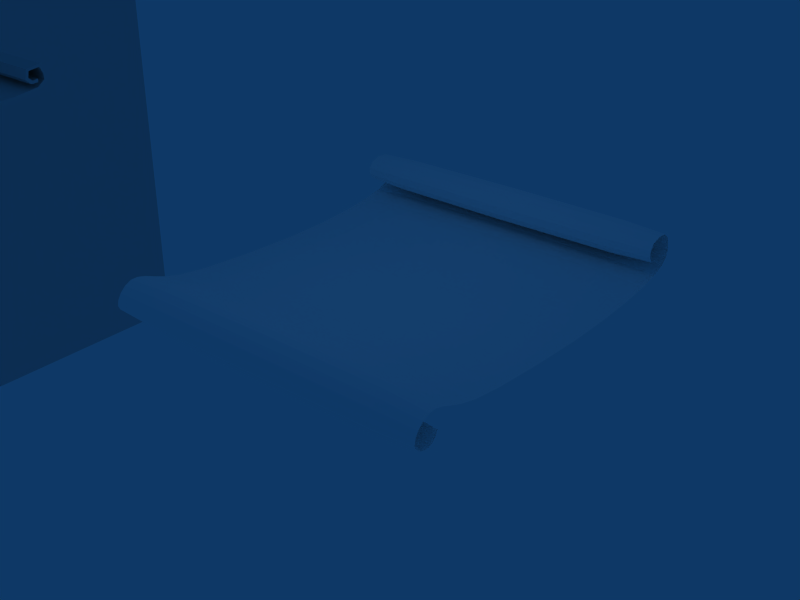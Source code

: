 # Source: Schriftrolle.blend  (saved by Blender 2.48.1; exported with 4.5.12 LTS)
import bpy
from mathutils import Matrix  # noqa: F401  (used for matrix-valued properties, if any)

bpy.ops.wm.read_factory_settings(use_empty=True)
scene = bpy.context.scene
scene.name = 'Scene'

# ---- collections
col_collection_1 = bpy.data.collections.new('Collection 1'); scene.collection.children.link(col_collection_1)

# ---- materials (node trees are filled in below, after node groups)
mat_old_paper = bpy.data.materials.new('old paper')
mat_old_paper.alpha_threshold = 0.0
mat_old_paper.preview_render_type = 'CUBE'
mat_old_paper.diffuse_color = (1.0, 1.0, 1.0, 1.0)
mat_old_paper.roughness = 0.5
mat_old_paper.specular_intensity = 0.0
mat_old_paper.line_color = (0.0, 0.0, 0.0, 1.0)

# ---- material node trees

# ---- world
world_world = bpy.data.worlds.new('World'); scene.world = world_world
world_world.color = (0.05656, 0.2208, 0.4)
world_world.use_sun_shadow = False
world_world.sun_shadow_jitter_overblur = 0.0
world_world.cycles.sampling_method = 'MANUAL'
world_world.cycles.sample_map_resolution = 256
world_world.light_settings.ao_factor = 1.223

# ---- lights
light_lamp = bpy.data.lights.new('Lamp', 'POINT')
light_lamp.transmission_factor = 0.0
light_lamp.energy = 100.0
light_lamp.shadow_buffer_clip_start = 0.5
light_lamp.shadow_soft_size = 1.0
light_lamp.shadow_maximum_resolution = 0.006
light_lamp.use_absolute_resolution = True
light_lamp.cycles.use_multiple_importance_sampling = False

# ---- meshes
me_cube_002 = bpy.data.meshes.new('Cube.002')
me_cube_002.from_pydata([(0.4667, -0.3101, -0.3926), (0.4667, -0.3278, -2.144), (-0.4667, -0.3278, -2.144), (-0.4667, -0.3101, -0.3926), (0.4667, -0.3101, 1.607), (0.4667, -0.3407, -0.7768), (-0.4667, -0.3407, -0.7767), (-0.4667, -0.3101, 1.607), (-0.4667, -0.3494, -3.828), (0.4667, -0.3494, -3.828), (-0.4667, -0.3357, -4.09), (0.4667, -0.3357, -4.09), (0.4667, -0.3256, -5.093), (-0.4667, -0.3256, -5.093), (0.4667, -0.3367, -5.498), (-0.4667, -0.3367, -5.498), (-0.4667, -0.3216, -6.184), (0.4667, -0.3216, -6.184), (-0.4667, -0.3155, -5.537), (0.4667, -0.3155, -5.537), (0.4667, -0.3072, -5.467), (-0.4667, -0.3072, -5.468), (0.4667, -0.3009, -6.094), (-0.4667, -0.3009, -6.094), (-0.4667, -0.2897, -4.673), (0.4667, -0.2897, -4.673), (-0.4667, -0.2979, -4.462), (0.4667, -0.2979, -4.462), (0.4667, -0.2936, -2.626), (-0.4667, -0.2936, -2.626), (0.4667, -0.2854, -2.836), (-0.4667, -0.2854, -2.836), (-0.4667, -0.2787, 0.9454), (0.4667, -0.2787, 0.9454), (-0.4667, -0.2842, -0.9551), (0.4667, -0.2842, -0.9551), (0.4667, -0.2479, -2.853), (-0.4667, -0.2479, -2.853), (0.4667, -0.2424, -0.9525), (-0.4667, -0.2424, -0.9525), (-0.4667, -0.1726, -2.789), (0.4667, -0.1726, -2.789), (-0.4667, -0.1781, -4.69), (0.4667, -0.1781, -4.69), (0.4667, 0.06234, -6.18), (-0.4667, 0.06234, -6.18), (0.4667, 0.06784, -4.279), (-0.4667, 0.06785, -4.279), (-0.4667, 0.2205, -3.465), (0.4667, 0.2205, -3.465), (-0.4667, 0.215, -5.365), (0.4667, 0.215, -5.365), (0.4667, 0.3139, -3.476), (-0.4667, 0.3139, -3.476), (0.4667, 0.3117, -2.097), (-0.4667, 0.3117, -2.097), (-0.4667, 0.338, 0.1874), (0.4667, 0.338, 0.1874), (-0.4667, 0.3485, -0.5461), (0.4667, 0.3485, -0.5462), (0.4667, 0.3494, 2.291), (-0.4667, 0.3494, 2.291), (0.4667, 0.3371, 2.378), (-0.4667, 0.3371, 2.378), (-0.4667, 0.3259, 5.003), (0.4667, 0.3259, 5.003), (-0.4667, 0.3326, 6.184), (0.4667, 0.3326, 6.184), (0.4667, 0.2779, 5.335), (-0.4667, 0.2779, 5.335), (0.4667, 0.2868, 4.362), (-0.4667, 0.2868, 4.362), (-0.4667, 0.2824, 2.016), (0.4667, 0.2824, 2.016), (-0.4667, 0.2707, 1.536), (0.4667, 0.2707, 1.536), (0.4667, 0.2895, -0.4765), (-0.4667, 0.2895, -0.4765), (0.4667, 0.2965, 0.6764), (-0.4667, 0.2965, 0.6763), (-0.4667, 0.3164, 0.9859), (0.4667, 0.3164, 0.9859), (-0.4667, 0.3157, -0.4136), (0.4667, 0.3157, -0.4136)], [], [(0, 1, 2, 3), (4, 7, 6, 5), (0, 4, 5, 1), (2, 6, 7, 3), (6, 2, 10, 8), (1, 5, 9, 11), (5, 6, 8, 9), (2, 1, 11, 10), (10, 11, 12, 13), (9, 8, 15, 14), (11, 9, 14, 12), (8, 10, 13, 15), (15, 13, 18, 16), (12, 14, 17, 19), (14, 15, 16, 17), (13, 12, 19, 18), (18, 19, 20, 21), (17, 16, 23, 22), (19, 17, 22, 20), (16, 18, 21, 23), (23, 21, 26, 24), (20, 22, 25, 27), (22, 23, 24, 25), (21, 20, 27, 26), (26, 27, 28, 29), (25, 24, 31, 30), (27, 25, 30, 28), (24, 26, 29, 31), (28, 30, 31, 29), (3, 7, 32, 34), (4, 0, 35, 33), (7, 4, 33, 32), (0, 3, 34, 35), (35, 34, 37, 36), (32, 33, 38, 39), (33, 35, 36, 38), (34, 32, 39, 37), (37, 39, 40, 42), (38, 36, 43, 41), (39, 38, 41, 40), (36, 37, 42, 43), (43, 42, 45, 44), (40, 41, 46, 47), (41, 43, 44, 46), (42, 40, 47, 45), (45, 47, 48, 50), (46, 44, 51, 49), (47, 46, 49, 48), (44, 45, 50, 51), (51, 50, 53, 52), (48, 49, 54, 55), (49, 51, 52, 54), (50, 48, 55, 53), (53, 55, 56, 58), (54, 52, 59, 57), (55, 54, 57, 56), (52, 53, 58, 59), (59, 58, 61, 60), (56, 57, 62, 63), (57, 59, 60, 62), (58, 56, 63, 61), (61, 63, 64, 66), (62, 60, 67, 65), (63, 62, 65, 64), (60, 61, 66, 67), (67, 66, 69, 68), (64, 65, 70, 71), (65, 67, 68, 70), (66, 64, 71, 69), (69, 71, 72, 74), (70, 68, 75, 73), (71, 70, 73, 72), (68, 69, 74, 75), (75, 74, 77, 76), (72, 73, 78, 79), (73, 75, 76, 78), (74, 72, 79, 77), (77, 79, 80, 82), (78, 76, 83, 81), (79, 78, 81, 80), (76, 77, 82, 83), (81, 83, 82, 80)])
me_cube_002.use_remesh_preserve_volume = False
me_cube_002.use_remesh_preserve_attributes = False
me_cube_002.use_mirror_vertex_groups = False
me_cube_002.update()
me_cube_001 = bpy.data.meshes.new('Cube.001')
me_cube_001.from_pydata([(0.3229, -0.3092, -0.4433), (0.3229, -0.328, -2.005), (-0.3539, -0.328, -2.005), (-0.3539, -0.3092, -0.4433), (0.3229, -0.3099, 0.9881), (0.3229, -0.3365, -1.024), (-0.3539, -0.3365, -1.024), (-0.3539, -0.3099, 0.9881), (-0.3539, -0.3451, -3.695), (0.3229, -0.3451, -3.695), (-0.3539, -0.3351, -3.932), (0.3229, -0.3351, -3.932), (0.3229, -0.327, -5.067), (-0.3539, -0.327, -5.067), (0.3229, -0.3351, -5.331), (-0.3539, -0.3351, -5.331), (-0.3539, -0.3203, -6.01), (0.3229, -0.3203, -6.01), (-0.3539, -0.3164, -5.55), (0.3229, -0.3164, -5.55), (0.3229, -0.3064, -5.423), (-0.3539, -0.3064, -5.423), (0.3229, -0.3027, -5.855), (-0.3539, -0.3027, -5.855), (-0.3539, -0.2916, -4.588), (0.3229, -0.2916, -4.588), (-0.3539, -0.2975, -4.391), (0.3229, -0.2975, -4.391), (0.2351, -0.2927, -3.081), (-0.2662, -0.2927, -3.081), (0.2351, -0.2882, -3.198), (-0.2662, -0.2882, -3.198), (-0.3539, -0.2787, 0.5518), (0.3229, -0.2787, 0.5518), (-0.3539, -0.2823, -0.8829), (0.3229, -0.2823, -0.8829), (0.3229, -0.243, -2.608), (-0.3539, -0.243, -2.608), (0.3229, -0.2389, -1.182), (-0.3539, -0.2389, -1.182), (-0.3539, -0.1519, -2.983), (0.3229, -0.1519, -2.983), (-0.3539, -0.1561, -4.409), (0.3229, -0.1561, -4.409), (0.3229, 0.05205, -5.654), (-0.3539, 0.05205, -5.654), (0.3229, 0.05618, -4.229), (-0.3539, 0.05619, -4.229), (-0.3539, 0.2122, -3.625), (0.3229, 0.2122, -3.625), (-0.3539, 0.2088, -5.002), (0.3229, 0.2088, -5.002), (0.3229, 0.3055, -3.176), (-0.3539, 0.3055, -3.176), (0.3229, 0.3039, -2.153), (-0.3539, 0.3039, -2.153), (-0.3539, 0.3358, 0.08402), (0.3229, 0.3358, 0.08399), (-0.3539, 0.3431, -0.4661), (0.3229, 0.3431, -0.4661), (0.3229, 0.3458, 2.424), (-0.3539, 0.3458, 2.424), (0.3229, 0.3372, 2.431), (-0.3539, 0.3372, 2.431), (-0.3539, 0.3231, 4.719), (0.3229, 0.3231, 4.719), (-0.3539, 0.3272, 5.467), (0.3229, 0.3272, 5.467), (0.3229, 0.2847, 4.864), (-0.3539, 0.2847, 4.864), (0.3229, 0.2902, 4.251), (-0.3539, 0.2902, 4.251), (-0.3539, 0.2833, 2.094), (0.3229, 0.2833, 2.094), (-0.3539, 0.2753, 1.807), (0.3229, 0.2753, 1.807), (0.3229, 0.2913, -0.07961), (-0.3539, 0.2913, -0.07963), (0.3229, 0.2964, 0.7451), (-0.3539, 0.2964, 0.7451), (-0.2662, 0.3117, 0.613), (0.2351, 0.3117, 0.613), (-0.2662, 0.3102, -0.1234), (0.2351, 0.3102, -0.1234), (-0.01551, -0.3266, -2.168), (0.3229, -0.3198, -1.058), (-0.01551, -0.3091, -0.6819), (-0.3539, -0.3198, -1.058), (0.3229, -0.3246, 0.2048), (-0.01551, -0.338, -0.8602), (-0.3539, -0.3246, 0.2049), (-0.01551, -0.31, 1.227), (0.4357, -0.3323, -1.514), (0.4357, -0.3095, 0.2724), (-0.4667, -0.3323, -1.514), (-0.4667, -0.3095, 0.2724), (-0.3539, -0.3334, -3.015), (-0.4667, -0.3401, -3.814), (-0.3539, -0.3434, -2.404), (0.3229, -0.3434, -2.404), (0.4357, -0.3401, -3.814), (0.3229, -0.3334, -3.015), (-0.01551, -0.3467, -3.656), (-0.01551, -0.3334, -3.972), (0.3229, -0.3322, -4.6), (-0.01551, -0.3256, -5.023), (-0.3539, -0.3322, -4.6), (-0.3539, -0.3415, -4.654), (-0.01551, -0.3364, -5.375), (0.3229, -0.3415, -4.654), (0.4357, -0.331, -5.199), (-0.4667, -0.331, -5.199), (-0.3539, -0.3216, -5.381), (-0.4667, -0.3183, -5.78), (-0.3539, -0.3281, -5.775), (0.3229, -0.3281, -5.775), (0.4357, -0.3183, -5.78), (0.3229, -0.3216, -5.381), (-0.01551, -0.3209, -6.087), (-0.01551, -0.3157, -5.473), (0.3229, -0.3113, -5.582), (-0.01551, -0.307, -5.351), (-0.3539, -0.3113, -5.582), (-0.3539, -0.3113, -6.059), (-0.01551, -0.3021, -5.927), (0.3229, -0.3113, -6.059), (0.4357, -0.3046, -5.639), (-0.4667, -0.3046, -5.639), (-0.3539, -0.3016, -5.017), (-0.4667, -0.2945, -4.49), (-0.3539, -0.2962, -5.331), (0.3229, -0.2962, -5.331), (0.4357, -0.2945, -4.49), (0.3229, -0.3016, -5.017), (-0.01551, -0.2906, -4.621), (-0.01551, -0.2985, -4.358), (0.3229, -0.2947, -3.57), (-0.01551, -0.2931, -2.882), (-0.3539, -0.2947, -3.57), (-0.3539, -0.2886, -3.728), (-0.01551, -0.287, -3.04), (0.3229, -0.2886, -3.728), (0.3229, -0.29, -2.961), (-0.3539, -0.29, -2.961), (-0.3539, -0.2947, 1.033), (-0.4667, -0.2805, -0.1656), (-0.3539, -0.2968, -0.4301), (0.3229, -0.2968, -0.4301), (0.4357, -0.2805, -0.1656), (0.3229, -0.2947, 1.033), (-0.01551, -0.2781, 0.7909), (-0.01551, -0.2829, -1.122), (-0.3539, -0.2654, -1.667), (-0.01551, -0.2437, -2.845), (0.3229, -0.2654, -1.666), (0.3229, -0.2612, -0.2411), (-0.01551, -0.2382, -0.9449), (-0.3539, -0.2612, -0.2411), (0.4357, -0.241, -1.895), (-0.4667, -0.241, -1.895), (-0.3539, -0.2082, -2.108), (-0.4667, -0.154, -3.696), (-0.3539, -0.2123, -3.534), (0.3229, -0.2123, -3.534), (0.4357, -0.154, -3.696), (0.3229, -0.2082, -2.108), (-0.01551, -0.1512, -2.746), (-0.01551, -0.1568, -4.646), (-0.3539, -0.05718, -5.197), (-0.01551, 0.05137, -5.892), (0.3229, -0.05718, -5.197), (0.3229, -0.05305, -3.772), (-0.01551, 0.05687, -3.991), (-0.3539, -0.05305, -3.772), (0.4357, 0.05412, -4.941), (-0.4667, 0.05412, -4.941), (-0.3539, 0.1435, -4.11), (-0.4667, 0.2105, -4.313), (-0.3539, 0.1393, -5.535), (0.3229, 0.1393, -5.535), (0.4357, 0.2105, -4.313), (0.3229, 0.1435, -4.11), (-0.01551, 0.2128, -3.396), (-0.01551, 0.2083, -5.231), (-0.3539, 0.2646, -4.216), (-0.01551, 0.3058, -3.346), (0.3229, 0.2646, -4.216), (0.3229, 0.2659, -2.986), (-0.01551, 0.3036, -1.982), (-0.3539, 0.2659, -2.986), (0.4357, 0.3047, -2.664), (-0.4667, 0.3047, -2.664), (-0.3539, 0.3256, -1.087), (-0.4667, 0.3394, -0.191), (-0.3539, 0.3304, -1.879), (0.3229, 0.3304, -1.879), (0.4357, 0.3394, -0.1911), (0.3229, 0.3256, -1.087), (-0.01551, 0.3346, 0.1757), (-0.01551, 0.3443, -0.5577), (-0.3539, 0.3475, 0.9239), (-0.01551, 0.3472, 2.423), (0.3229, 0.3475, 0.9239), (0.3229, 0.3389, 1.231), (-0.01551, 0.3358, 2.432), (-0.3539, 0.3389, 1.231), (0.4357, 0.3415, 2.428), (-0.4667, 0.3415, 2.428), (-0.3539, 0.3327, 3.759), (-0.4667, 0.3251, 5.093), (-0.3539, 0.3398, 4.169), (0.3229, 0.3398, 4.169), (0.4357, 0.3251, 5.093), (0.3229, 0.3327, 3.759), (-0.01551, 0.3224, 4.595), (-0.01551, 0.3278, 5.592), (-0.3539, 0.3054, 5.625), (-0.01551, 0.2838, 4.967), (0.3229, 0.3054, 5.625), (0.3229, 0.3062, 4.817), (-0.01551, 0.2911, 4.149), (-0.3539, 0.3062, 4.817), (0.4357, 0.2875, 4.558), (-0.4667, 0.2875, 4.558), (-0.3539, 0.2833, 3.22), (-0.4667, 0.2793, 1.951), (-0.3539, 0.2756, 3.405), (0.3229, 0.2756, 3.405), (0.4357, 0.2793, 1.951), (0.3229, 0.2833, 3.22), (-0.01551, 0.2847, 2.142), (-0.01551, 0.274, 1.759), (-0.3539, 0.2813, 0.6318), (-0.01551, 0.2904, -0.2171), (0.3229, 0.2813, 0.6318), (0.3229, 0.2883, 1.244), (-0.01551, 0.2972, 0.8825), (-0.3539, 0.2883, 1.244), (0.4357, 0.2938, 0.3327), (-0.4667, 0.2938, 0.3327), (-0.3539, 0.306, 0.6716), (-0.3539, 0.3132, 0.2629), (-0.3539, 0.3031, -0.2855), (0.3229, 0.3031, -0.2855), (0.3229, 0.3132, 0.2629), (0.3229, 0.306, 0.6716), (-0.01551, 0.3138, 0.7723), (-0.01551, 0.3125, -0.2465), (-0.01551, -0.319, -1.268), (-0.01551, -0.3254, 0.4153), (0.4357, -0.3222, -0.4265), (-0.4667, -0.3222, -0.4265), (-0.4667, -0.3384, -2.71), (0.4357, -0.3384, -2.71), (-0.01551, -0.3451, -2.303), (-0.01551, -0.3317, -3.117), (-0.01551, -0.3306, -4.591), (-0.01551, -0.3431, -4.663), (0.4357, -0.3369, -4.627), (-0.4667, -0.3369, -4.627), (-0.4667, -0.3249, -5.578), (0.4357, -0.3249, -5.578), (-0.01551, -0.3292, -5.841), (-0.01551, -0.3206, -5.315), (-0.01551, -0.3113, -5.502), (-0.01551, -0.3112, -6.139), (0.4357, -0.3113, -5.821), (-0.4667, -0.3113, -5.821), (-0.4667, -0.2989, -5.174), (0.4357, -0.2989, -5.174), (-0.01551, -0.2953, -5.383), (-0.01551, -0.3025, -4.965), (-0.01551, -0.2957, -3.544), (-0.01551, -0.2876, -3.755), (0.4357, -0.2916, -3.649), (-0.4667, -0.2916, -3.649), (-0.01551, -0.2895, -2.731), (-0.4667, -0.2958, 0.3013), (0.4357, -0.2958, 0.3013), (-0.01551, -0.2944, 1.276), (-0.01551, -0.2972, -0.6739), (-0.01551, -0.266, -1.904), (-0.01551, -0.2605, -0.003553), (0.4357, -0.2633, -0.9538), (-0.4667, -0.2633, -0.9538), (-0.4667, -0.2102, -2.821), (0.4357, -0.2102, -2.821), (-0.01551, -0.2075, -1.871), (-0.01551, -0.213, -3.771), (-0.01551, -0.05787, -5.435), (-0.01551, -0.05236, -3.534), (0.4357, -0.05512, -4.484), (-0.4667, -0.05512, -4.484), (-0.4667, 0.1414, -4.822), (0.4357, 0.1414, -4.822), (-0.01551, 0.1442, -3.872), (-0.01551, 0.1387, -5.772), (-0.01551, 0.2644, -4.421), (-0.01551, 0.2661, -2.781), (0.4357, 0.2653, -3.601), (-0.4667, 0.2653, -3.601), (-0.4667, 0.328, -1.483), (0.4357, 0.328, -1.483), (-0.01551, 0.3248, -0.9546), (-0.01551, 0.3312, -2.011), (-0.01551, 0.349, 0.8727), (-0.01551, 0.3375, 1.283), (0.4357, 0.3432, 1.078), (-0.4667, 0.3432, 1.078), (-0.4667, 0.3362, 3.964), (0.4357, 0.3362, 3.964), (-0.01551, 0.3315, 3.69), (-0.01551, 0.341, 4.238), (-0.01551, 0.3052, 5.76), (-0.01551, 0.3063, 4.682), (0.4357, 0.3058, 5.221), (-0.4667, 0.3058, 5.221), (-0.4667, 0.2794, 3.312), (0.4357, 0.2794, 3.312), (-0.01551, 0.2846, 3.189), (-0.01551, 0.2743, 3.436), (-0.01551, 0.2801, 0.5297), (-0.01551, 0.2895, 1.346), (0.4357, 0.2848, 0.938), (-0.4667, 0.2848, 0.9379), (-0.4667, 0.3045, 0.193), (0.4357, 0.3045, 0.1931), (-0.01551, 0.3065, 0.8312), (-0.01551, 0.3026, -0.445), (-0.01551, 0.3161, 0.2862)], [], [(86, 0, 85, 248), (85, 1, 84, 248), (84, 2, 87, 248), (87, 3, 86, 248), (88, 4, 91, 249), (91, 7, 90, 249), (90, 6, 89, 249), (89, 5, 88, 249), (85, 0, 93, 250), (93, 4, 88, 250), (88, 5, 92, 250), (92, 1, 85, 250), (87, 2, 94, 251), (94, 6, 90, 251), (90, 7, 95, 251), (95, 3, 87, 251), (98, 6, 94, 252), (94, 2, 96, 252), (96, 10, 97, 252), (97, 8, 98, 252), (101, 1, 92, 253), (92, 5, 99, 253), (99, 9, 100, 253), (100, 11, 101, 253), (99, 5, 89, 254), (89, 6, 98, 254), (98, 8, 102, 254), (102, 9, 99, 254), (96, 2, 84, 255), (84, 1, 101, 255), (101, 11, 103, 255), (103, 10, 96, 255), (106, 10, 103, 256), (103, 11, 104, 256), (104, 12, 105, 256), (105, 13, 106, 256), (109, 9, 102, 257), (102, 8, 107, 257), (107, 15, 108, 257), (108, 14, 109, 257), (104, 11, 100, 258), (100, 9, 109, 258), (109, 14, 110, 258), (110, 12, 104, 258), (107, 8, 97, 259), (97, 10, 106, 259), (106, 13, 111, 259), (111, 15, 107, 259), (114, 15, 111, 260), (111, 13, 112, 260), (112, 18, 113, 260), (113, 16, 114, 260), (117, 12, 110, 261), (110, 14, 115, 261), (115, 17, 116, 261), (116, 19, 117, 261), (115, 14, 108, 262), (108, 15, 114, 262), (114, 16, 118, 262), (118, 17, 115, 262), (112, 13, 105, 263), (105, 12, 117, 263), (117, 19, 119, 263), (119, 18, 112, 263), (122, 18, 119, 264), (119, 19, 120, 264), (120, 20, 121, 264), (121, 21, 122, 264), (125, 17, 118, 265), (118, 16, 123, 265), (123, 23, 124, 265), (124, 22, 125, 265), (120, 19, 116, 266), (116, 17, 125, 266), (125, 22, 126, 266), (126, 20, 120, 266), (123, 16, 113, 267), (113, 18, 122, 267), (122, 21, 127, 267), (127, 23, 123, 267), (130, 23, 127, 268), (127, 21, 128, 268), (128, 26, 129, 268), (129, 24, 130, 268), (133, 20, 126, 269), (126, 22, 131, 269), (131, 25, 132, 269), (132, 27, 133, 269), (131, 22, 124, 270), (124, 23, 130, 270), (130, 24, 134, 270), (134, 25, 131, 270), (128, 21, 121, 271), (121, 20, 133, 271), (133, 27, 135, 271), (135, 26, 128, 271), (138, 26, 135, 272), (135, 27, 136, 272), (136, 28, 137, 272), (137, 29, 138, 272), (141, 25, 134, 273), (134, 24, 139, 273), (139, 31, 140, 273), (140, 30, 141, 273), (136, 27, 132, 274), (132, 25, 141, 274), (141, 30, 142, 274), (142, 28, 136, 274), (139, 24, 129, 275), (129, 26, 138, 275), (138, 29, 143, 275), (143, 31, 139, 275), (137, 28, 142, 276), (142, 30, 140, 276), (140, 31, 143, 276), (143, 29, 137, 276), (146, 3, 95, 277), (95, 7, 144, 277), (144, 32, 145, 277), (145, 34, 146, 277), (149, 4, 93, 278), (93, 0, 147, 278), (147, 35, 148, 278), (148, 33, 149, 278), (144, 7, 91, 279), (91, 4, 149, 279), (149, 33, 150, 279), (150, 32, 144, 279), (147, 0, 86, 280), (86, 3, 146, 280), (146, 34, 151, 280), (151, 35, 147, 280), (154, 35, 151, 281), (151, 34, 152, 281), (152, 37, 153, 281), (153, 36, 154, 281), (157, 32, 150, 282), (150, 33, 155, 282), (155, 38, 156, 282), (156, 39, 157, 282), (155, 33, 148, 283), (148, 35, 154, 283), (154, 36, 158, 283), (158, 38, 155, 283), (152, 34, 145, 284), (145, 32, 157, 284), (157, 39, 159, 284), (159, 37, 152, 284), (162, 37, 159, 285), (159, 39, 160, 285), (160, 40, 161, 285), (161, 42, 162, 285), (165, 38, 158, 286), (158, 36, 163, 286), (163, 43, 164, 286), (164, 41, 165, 286), (160, 39, 156, 287), (156, 38, 165, 287), (165, 41, 166, 287), (166, 40, 160, 287), (163, 36, 153, 288), (153, 37, 162, 288), (162, 42, 167, 288), (167, 43, 163, 288), (170, 43, 167, 289), (167, 42, 168, 289), (168, 45, 169, 289), (169, 44, 170, 289), (173, 40, 166, 290), (166, 41, 171, 290), (171, 46, 172, 290), (172, 47, 173, 290), (171, 41, 164, 291), (164, 43, 170, 291), (170, 44, 174, 291), (174, 46, 171, 291), (168, 42, 161, 292), (161, 40, 173, 292), (173, 47, 175, 292), (175, 45, 168, 292), (178, 45, 175, 293), (175, 47, 176, 293), (176, 48, 177, 293), (177, 50, 178, 293), (181, 46, 174, 294), (174, 44, 179, 294), (179, 51, 180, 294), (180, 49, 181, 294), (176, 47, 172, 295), (172, 46, 181, 295), (181, 49, 182, 295), (182, 48, 176, 295), (179, 44, 169, 296), (169, 45, 178, 296), (178, 50, 183, 296), (183, 51, 179, 296), (186, 51, 183, 297), (183, 50, 184, 297), (184, 53, 185, 297), (185, 52, 186, 297), (189, 48, 182, 298), (182, 49, 187, 298), (187, 54, 188, 298), (188, 55, 189, 298), (187, 49, 180, 299), (180, 51, 186, 299), (186, 52, 190, 299), (190, 54, 187, 299), (184, 50, 177, 300), (177, 48, 189, 300), (189, 55, 191, 300), (191, 53, 184, 300), (194, 53, 191, 301), (191, 55, 192, 301), (192, 56, 193, 301), (193, 58, 194, 301), (197, 54, 190, 302), (190, 52, 195, 302), (195, 59, 196, 302), (196, 57, 197, 302), (192, 55, 188, 303), (188, 54, 197, 303), (197, 57, 198, 303), (198, 56, 192, 303), (195, 52, 185, 304), (185, 53, 194, 304), (194, 58, 199, 304), (199, 59, 195, 304), (202, 59, 199, 305), (199, 58, 200, 305), (200, 61, 201, 305), (201, 60, 202, 305), (205, 56, 198, 306), (198, 57, 203, 306), (203, 62, 204, 306), (204, 63, 205, 306), (203, 57, 196, 307), (196, 59, 202, 307), (202, 60, 206, 307), (206, 62, 203, 307), (200, 58, 193, 308), (193, 56, 205, 308), (205, 63, 207, 308), (207, 61, 200, 308), (210, 61, 207, 309), (207, 63, 208, 309), (208, 64, 209, 309), (209, 66, 210, 309), (213, 62, 206, 310), (206, 60, 211, 310), (211, 67, 212, 310), (212, 65, 213, 310), (208, 63, 204, 311), (204, 62, 213, 311), (213, 65, 214, 311), (214, 64, 208, 311), (211, 60, 201, 312), (201, 61, 210, 312), (210, 66, 215, 312), (215, 67, 211, 312), (218, 67, 215, 313), (215, 66, 216, 313), (216, 69, 217, 313), (217, 68, 218, 313), (221, 64, 214, 314), (214, 65, 219, 314), (219, 70, 220, 314), (220, 71, 221, 314), (219, 65, 212, 315), (212, 67, 218, 315), (218, 68, 222, 315), (222, 70, 219, 315), (216, 66, 209, 316), (209, 64, 221, 316), (221, 71, 223, 316), (223, 69, 216, 316), (226, 69, 223, 317), (223, 71, 224, 317), (224, 72, 225, 317), (225, 74, 226, 317), (229, 70, 222, 318), (222, 68, 227, 318), (227, 75, 228, 318), (228, 73, 229, 318), (224, 71, 220, 319), (220, 70, 229, 319), (229, 73, 230, 319), (230, 72, 224, 319), (227, 68, 217, 320), (217, 69, 226, 320), (226, 74, 231, 320), (231, 75, 227, 320), (234, 75, 231, 321), (231, 74, 232, 321), (232, 77, 233, 321), (233, 76, 234, 321), (237, 72, 230, 322), (230, 73, 235, 322), (235, 78, 236, 322), (236, 79, 237, 322), (235, 73, 228, 323), (228, 75, 234, 323), (234, 76, 238, 323), (238, 78, 235, 323), (232, 74, 225, 324), (225, 72, 237, 324), (237, 79, 239, 324), (239, 77, 232, 324), (242, 77, 239, 325), (239, 79, 240, 325), (240, 80, 241, 325), (241, 82, 242, 325), (245, 78, 238, 326), (238, 76, 243, 326), (243, 83, 244, 326), (244, 81, 245, 326), (240, 79, 236, 327), (236, 78, 245, 327), (245, 81, 246, 327), (246, 80, 240, 327), (243, 76, 233, 328), (233, 77, 242, 328), (242, 82, 247, 328), (247, 83, 243, 328), (246, 81, 244, 329), (244, 83, 247, 329), (247, 82, 241, 329), (241, 80, 246, 329)])
_uv = me_cube_001.uv_layers.new(name='UVTex')
_uv.uv.foreach_set('vector', [0.6142, 0.4412, 0.5734, 0.4618, 0.5732, 0.409, 0.614, 0.3909, 0.5732, 0.409, 0.5729, 0.3277, 0.6137, 0.3136, 0.614, 0.3909, 0.6137, 0.3136, 0.6546, 0.3276, 0.6549, 0.4088, 0.614, 0.3909, 0.6549, 0.4088, 0.6552, 0.4616, 0.6142, 0.4412, 0.614, 0.3909, 0.241, 0.09188, 0.2413, 0.02465, 0.2822, 0.004267, 0.2819, 0.0739, 0.2822, 0.004267, 0.323, 0.02483, 0.3227, 0.09205, 0.2819, 0.0739, 0.3227, 0.09205, 0.3222, 0.1975, 0.2814, 0.1834, 0.2819, 0.0739, 0.2814, 0.1834, 0.2405, 0.1973, 0.241, 0.09188, 0.2819, 0.0739, 0.5732, 0.409, 0.5734, 0.4618, 0.5601, 0.5232, 0.5598, 0.4632, 0.2274, 0.08606, 0.2413, 0.02465, 0.241, 0.09188, 0.2271, 0.146, 0.241, 0.09188, 0.2405, 0.1973, 0.2267, 0.2394, 0.2271, 0.146, 0.5594, 0.3699, 0.5729, 0.3277, 0.5732, 0.409, 0.5598, 0.4632, 0.6549, 0.4088, 0.6546, 0.3276, 0.6684, 0.3696, 0.6688, 0.463, 0.3357, 0.2396, 0.3222, 0.1975, 0.3227, 0.09205, 0.3361, 0.1463, 0.3227, 0.09205, 0.323, 0.02483, 0.3363, 0.08629, 0.3361, 0.1463, 0.669, 0.523, 0.6552, 0.4616, 0.6549, 0.4088, 0.6688, 0.463, 0.3217, 0.316, 0.3222, 0.1975, 0.3357, 0.2396, 0.3352, 0.3422, 0.6684, 0.3696, 0.6546, 0.3276, 0.6542, 0.2409, 0.6679, 0.267, 0.6542, 0.2409, 0.6539, 0.1621, 0.6675, 0.1723, 0.6679, 0.267, 0.3348, 0.437, 0.3212, 0.4268, 0.3217, 0.316, 0.3352, 0.3422, 0.5725, 0.241, 0.5729, 0.3277, 0.5594, 0.3699, 0.559, 0.2673, 0.2267, 0.2394, 0.2405, 0.1973, 0.24, 0.3158, 0.2263, 0.342, 0.24, 0.3158, 0.2395, 0.4266, 0.2259, 0.4368, 0.2263, 0.342, 0.5586, 0.1725, 0.5722, 0.1623, 0.5725, 0.241, 0.559, 0.2673, 0.24, 0.3158, 0.2405, 0.1973, 0.2814, 0.1834, 0.2809, 0.3072, 0.2814, 0.1834, 0.3222, 0.1975, 0.3217, 0.316, 0.2809, 0.3072, 0.3217, 0.316, 0.3212, 0.4268, 0.2804, 0.4233, 0.2809, 0.3072, 0.2804, 0.4233, 0.2395, 0.4266, 0.24, 0.3158, 0.2809, 0.3072, 0.6542, 0.2409, 0.6546, 0.3276, 0.6137, 0.3136, 0.6133, 0.2322, 0.6137, 0.3136, 0.5729, 0.3277, 0.5725, 0.241, 0.6133, 0.2322, 0.5725, 0.241, 0.5722, 0.1623, 0.613, 0.1588, 0.6133, 0.2322, 0.613, 0.1588, 0.6539, 0.1621, 0.6542, 0.2409, 0.6133, 0.2322, 0.6536, 0.1048, 0.6539, 0.1621, 0.613, 0.1588, 0.6128, 0.1057, 0.613, 0.1588, 0.5722, 0.1623, 0.5719, 0.105, 0.6128, 0.1057, 0.5719, 0.105, 0.5717, 0.06493, 0.6126, 0.06861, 0.6128, 0.1057, 0.6126, 0.06861, 0.6534, 0.06475, 0.6536, 0.1048, 0.6128, 0.1057, 0.2392, 0.5089, 0.2395, 0.4266, 0.2804, 0.4233, 0.28, 0.5098, 0.2804, 0.4233, 0.3212, 0.4268, 0.3209, 0.5091, 0.28, 0.5098, 0.3209, 0.5091, 0.3206, 0.5672, 0.2798, 0.5709, 0.28, 0.5098, 0.2798, 0.5709, 0.2389, 0.567, 0.2392, 0.5089, 0.28, 0.5098, 0.5719, 0.105, 0.5722, 0.1623, 0.5586, 0.1725, 0.5583, 0.1027, 0.2259, 0.4368, 0.2395, 0.4266, 0.2392, 0.5089, 0.2256, 0.5066, 0.2392, 0.5089, 0.2389, 0.567, 0.2254, 0.5557, 0.2256, 0.5066, 0.5581, 0.05362, 0.5717, 0.06493, 0.5719, 0.105, 0.5583, 0.1027, 0.3209, 0.5091, 0.3212, 0.4268, 0.3348, 0.437, 0.3345, 0.5068, 0.6675, 0.1723, 0.6539, 0.1621, 0.6536, 0.1048, 0.6672, 0.1025, 0.6536, 0.1048, 0.6534, 0.06475, 0.667, 0.05339, 0.6672, 0.1025, 0.3343, 0.5559, 0.3206, 0.5672, 0.3209, 0.5091, 0.3345, 0.5068, 0.3205, 0.6053, 0.3206, 0.5672, 0.3343, 0.5559, 0.3342, 0.5884, 0.667, 0.05339, 0.6534, 0.06475, 0.6533, 0.03781, 0.6669, 0.02084, 0.6533, 0.03781, 0.6533, 0.02329, 0.6668, 0.003492, 0.6669, 0.02084, 0.3341, 0.6058, 0.3204, 0.6255, 0.3205, 0.6053, 0.3342, 0.5884, 0.5716, 0.03798, 0.5717, 0.06493, 0.5581, 0.05362, 0.5579, 0.02108, 0.2254, 0.5557, 0.2389, 0.567, 0.2388, 0.6052, 0.2252, 0.5882, 0.2388, 0.6052, 0.2387, 0.6254, 0.2251, 0.6056, 0.2252, 0.5882, 0.5579, 0.003727, 0.5716, 0.02347, 0.5716, 0.03798, 0.5579, 0.02108, 0.2388, 0.6052, 0.2389, 0.567, 0.2798, 0.5709, 0.2796, 0.6109, 0.2798, 0.5709, 0.3206, 0.5672, 0.3205, 0.6053, 0.2796, 0.6109, 0.3205, 0.6053, 0.3204, 0.6255, 0.2795, 0.632, 0.2796, 0.6109, 0.2795, 0.632, 0.2387, 0.6254, 0.2388, 0.6052, 0.2796, 0.6109, 0.6533, 0.03781, 0.6534, 0.06475, 0.6126, 0.06861, 0.6125, 0.04354, 0.6126, 0.06861, 0.5717, 0.06493, 0.5716, 0.03798, 0.6125, 0.04354, 0.5716, 0.03798, 0.5716, 0.02347, 0.6124, 0.02997, 0.6125, 0.04354, 0.6124, 0.02997, 0.6533, 0.02329, 0.6533, 0.03781, 0.6125, 0.04354, 0.6532, 0.02052, 0.6533, 0.02329, 0.6124, 0.02997, 0.6124, 0.02744, 0.6124, 0.02997, 0.5716, 0.02347, 0.5715, 0.0207, 0.6124, 0.02744, 0.904, 0.5371, 0.904, 0.5234, 0.9449, 0.5173, 0.9448, 0.5304, 0.9449, 0.5173, 0.9857, 0.5236, 0.9857, 0.5373, 0.9448, 0.5304, 0.2387, 0.6296, 0.2387, 0.6254, 0.2795, 0.632, 0.2795, 0.6365, 0.2795, 0.632, 0.3204, 0.6255, 0.3204, 0.6297, 0.2795, 0.6365, 0.9855, 0.006742, 0.9856, 0.02426, 0.9447, 0.01816, 0.9446, 0.0, 0.9447, 0.01816, 0.9039, 0.02444, 0.9038, 0.00692, 0.9446, 0.0, 0.5715, 0.0207, 0.5716, 0.02347, 0.5579, 0.003727, 0.5578, 0.0002371, 0.2251, 0.6056, 0.2387, 0.6254, 0.2387, 0.6296, 0.2251, 0.609, 0.9038, 0.00692, 0.9039, 0.02444, 0.8903, 0.04304, 0.8903, 0.02744, 0.8903, 0.542, 0.904, 0.5234, 0.904, 0.5371, 0.8903, 0.5576, 0.3204, 0.6297, 0.3204, 0.6255, 0.3341, 0.6058, 0.3341, 0.6093, 0.6668, 0.003492, 0.6533, 0.02329, 0.6532, 0.02052, 0.6668, 0.0, 0.9857, 0.5373, 0.9857, 0.5236, 0.9993, 0.5422, 0.9992, 0.5578, 0.9993, 0.0428, 0.9856, 0.02426, 0.9855, 0.006742, 0.9992, 0.02721, 0.9858, 0.06925, 0.9856, 0.02426, 0.9993, 0.0428, 0.9994, 0.08269, 0.9993, 0.5422, 0.9857, 0.5236, 0.9859, 0.4888, 0.9994, 0.5023, 0.9859, 0.4888, 0.9861, 0.4351, 0.9997, 0.4436, 0.9994, 0.5023, 0.9997, 0.1414, 0.986, 0.133, 0.9858, 0.06925, 0.9994, 0.08269, 0.9042, 0.4886, 0.904, 0.5234, 0.8903, 0.542, 0.8905, 0.5021, 0.8903, 0.04304, 0.9039, 0.02444, 0.9041, 0.06943, 0.8905, 0.08293, 0.9041, 0.06943, 0.9043, 0.1332, 0.8907, 0.1417, 0.8905, 0.08293, 0.8907, 0.4433, 0.9044, 0.4349, 0.9042, 0.4886, 0.8905, 0.5021, 0.9041, 0.06943, 0.9039, 0.02444, 0.9447, 0.01816, 0.9449, 0.06485, 0.9447, 0.01816, 0.9856, 0.02426, 0.9858, 0.06925, 0.9449, 0.06485, 0.9858, 0.06925, 0.986, 0.133, 0.9452, 0.1303, 0.9449, 0.06485, 0.9452, 0.1303, 0.9043, 0.1332, 0.9041, 0.06943, 0.9449, 0.06485, 0.9859, 0.4888, 0.9857, 0.5236, 0.9449, 0.5173, 0.945, 0.4842, 0.9449, 0.5173, 0.904, 0.5234, 0.9042, 0.4886, 0.945, 0.4842, 0.9042, 0.4886, 0.9044, 0.4349, 0.9453, 0.4322, 0.945, 0.4842, 0.9453, 0.4322, 0.9861, 0.4351, 0.9859, 0.4888, 0.945, 0.4842, 0.9864, 0.3646, 0.9861, 0.4351, 0.9453, 0.4322, 0.9456, 0.3623, 0.9453, 0.4322, 0.9044, 0.4349, 0.9047, 0.3645, 0.9456, 0.3623, 0.9047, 0.3645, 0.9155, 0.3225, 0.9458, 0.3054, 0.9456, 0.3623, 0.9458, 0.3054, 0.976, 0.3226, 0.9864, 0.3646, 0.9456, 0.3623, 0.9046, 0.207, 0.9043, 0.1332, 0.9452, 0.1303, 0.9455, 0.2046, 0.9452, 0.1303, 0.986, 0.133, 0.9864, 0.2068, 0.9455, 0.2046, 0.9864, 0.2068, 0.976, 0.2524, 0.9458, 0.266, 0.9455, 0.2046, 0.9458, 0.266, 0.9154, 0.2525, 0.9046, 0.207, 0.9455, 0.2046, 0.9047, 0.3645, 0.9044, 0.4349, 0.8907, 0.4433, 0.8911, 0.3712, 0.8907, 0.1417, 0.9043, 0.1332, 0.9046, 0.207, 0.8911, 0.2138, 0.9046, 0.207, 0.9154, 0.2525, 0.9049, 0.2729, 0.8911, 0.2138, 0.9049, 0.3121, 0.9155, 0.3225, 0.9047, 0.3645, 0.8911, 0.3712, 0.9864, 0.2068, 0.986, 0.133, 0.9997, 0.1414, 1.0, 0.2136, 0.9997, 0.4436, 0.9861, 0.4351, 0.9864, 0.3646, 1.0, 0.3715, 0.9864, 0.3646, 0.976, 0.3226, 0.9866, 0.3123, 1.0, 0.3715, 0.9866, 0.2727, 0.976, 0.2524, 0.9864, 0.2068, 1.0, 0.2136, 0.9458, 0.3054, 0.9155, 0.3225, 0.9049, 0.3121, 0.9459, 0.2925, 0.9049, 0.2729, 0.9154, 0.2525, 0.9458, 0.266, 0.9459, 0.2925, 0.9458, 0.266, 0.976, 0.2524, 0.9866, 0.2727, 0.9459, 0.2925, 0.9866, 0.3123, 0.976, 0.3226, 0.9458, 0.3054, 0.9459, 0.2925, 0.8215, 0.4739, 0.8229, 0.4727, 0.8266, 0.5336, 0.825, 0.5361, 0.8266, 0.5336, 0.8235, 0.5954, 0.8218, 0.5993, 0.825, 0.5361, 0.8769, 0.4517, 0.8767, 0.4104, 0.8901, 0.3488, 0.8903, 0.3889, 0.5577, 0.04031, 0.5438, 0.1019, 0.544, 0.06298, 0.5578, 0.0002383, 0.8167, 0.4727, 0.8184, 0.4765, 0.8215, 0.5384, 0.8199, 0.5359, 0.8215, 0.5384, 0.8178, 0.5993, 0.8164, 0.5981, 0.8199, 0.5359, 0.4622, 0.0628, 0.4621, 0.1017, 0.4487, 0.04007, 0.4489, 0.0, 0.7811, 0.3491, 0.795, 0.4106, 0.7952, 0.4519, 0.7813, 0.3892, 0.323, 0.02101, 0.323, 0.02483, 0.2822, 0.004267, 0.2822, 0.0, 0.2822, 0.004267, 0.2413, 0.02465, 0.2413, 0.02084, 0.2822, 0.0, 0.7952, 0.4519, 0.795, 0.4106, 0.836, 0.4311, 0.8361, 0.4727, 0.836, 0.4311, 0.8767, 0.4104, 0.8769, 0.4517, 0.8361, 0.4727, 0.5735, 0.4629, 0.5734, 0.4618, 0.6142, 0.4412, 0.6142, 0.4419, 0.6142, 0.4412, 0.6552, 0.4616, 0.6552, 0.4627, 0.6142, 0.4419, 0.544, 0.06298, 0.5438, 0.1019, 0.5028, 0.1223, 0.503, 0.08382, 0.5028, 0.1223, 0.4621, 0.1017, 0.4622, 0.0628, 0.503, 0.08382, 0.4618, 0.1689, 0.4621, 0.1017, 0.5028, 0.1223, 0.5026, 0.1894, 0.5028, 0.1223, 0.5438, 0.1019, 0.5435, 0.1691, 0.5026, 0.1894, 0.5435, 0.1691, 0.5431, 0.2499, 0.5022, 0.2702, 0.5026, 0.1894, 0.5022, 0.2702, 0.4614, 0.2497, 0.4618, 0.1689, 0.5026, 0.1894, 0.8764, 0.3424, 0.8767, 0.4104, 0.836, 0.4311, 0.8357, 0.3629, 0.836, 0.4311, 0.795, 0.4106, 0.7947, 0.3426, 0.8357, 0.3629, 0.7947, 0.3426, 0.7944, 0.2618, 0.8353, 0.2821, 0.8357, 0.3629, 0.8353, 0.2821, 0.8761, 0.2616, 0.8764, 0.3424, 0.8357, 0.3629, 0.7947, 0.3426, 0.795, 0.4106, 0.7811, 0.3491, 0.7809, 0.2814, 0.4487, 0.04007, 0.4621, 0.1017, 0.4618, 0.1689, 0.4484, 0.1077, 0.4618, 0.1689, 0.4614, 0.2497, 0.4481, 0.1885, 0.4484, 0.1077, 0.7805, 0.2006, 0.7944, 0.2618, 0.7947, 0.3426, 0.7809, 0.2814, 0.5435, 0.1691, 0.5438, 0.1019, 0.5577, 0.04031, 0.5574, 0.108, 0.8901, 0.3488, 0.8767, 0.4104, 0.8764, 0.3424, 0.8898, 0.2812, 0.8764, 0.3424, 0.8761, 0.2616, 0.8894, 0.2004, 0.8898, 0.2812, 0.557, 0.1888, 0.5431, 0.2499, 0.5435, 0.1691, 0.5574, 0.108, 0.5428, 0.3294, 0.5431, 0.2499, 0.557, 0.1888, 0.5567, 0.2683, 0.8894, 0.2004, 0.8761, 0.2616, 0.8757, 0.1821, 0.8891, 0.1209, 0.8757, 0.1821, 0.8754, 0.107, 0.8888, 0.04576, 0.8891, 0.1209, 0.5564, 0.3434, 0.5425, 0.4045, 0.5428, 0.3294, 0.5567, 0.2683, 0.794, 0.1823, 0.7944, 0.2618, 0.7805, 0.2006, 0.7802, 0.1211, 0.4481, 0.1885, 0.4614, 0.2497, 0.4611, 0.3292, 0.4477, 0.268, 0.4611, 0.3292, 0.4608, 0.4044, 0.4474, 0.3432, 0.4477, 0.268, 0.7798, 0.046, 0.7937, 0.1071, 0.794, 0.1823, 0.7802, 0.1211, 0.8757, 0.1821, 0.8761, 0.2616, 0.8353, 0.2821, 0.835, 0.2026, 0.8353, 0.2821, 0.7944, 0.2618, 0.794, 0.1823, 0.835, 0.2026, 0.794, 0.1823, 0.7937, 0.1071, 0.8347, 0.1274, 0.835, 0.2026, 0.8347, 0.1274, 0.8754, 0.107, 0.8757, 0.1821, 0.835, 0.2026, 0.4611, 0.3292, 0.4614, 0.2497, 0.5022, 0.2702, 0.5019, 0.3497, 0.5022, 0.2702, 0.5431, 0.2499, 0.5428, 0.3294, 0.5019, 0.3497, 0.5428, 0.3294, 0.5425, 0.4045, 0.5015, 0.4248, 0.5019, 0.3497, 0.5015, 0.4248, 0.4608, 0.4044, 0.4611, 0.3292, 0.5019, 0.3497, 0.4605, 0.4721, 0.4608, 0.4044, 0.5015, 0.4248, 0.5012, 0.4925, 0.5015, 0.4248, 0.5425, 0.4045, 0.5422, 0.4722, 0.5012, 0.4925, 0.5422, 0.4722, 0.542, 0.5115, 0.5011, 0.5318, 0.5012, 0.4925, 0.5011, 0.5318, 0.4603, 0.5113, 0.4605, 0.4721, 0.5012, 0.4925, 0.8751, 0.03926, 0.8754, 0.107, 0.8347, 0.1274, 0.8344, 0.05974, 0.8347, 0.1274, 0.7937, 0.1071, 0.7934, 0.03944, 0.8344, 0.05974, 0.7934, 0.03944, 0.7933, 0.0001794, 0.8342, 0.02048, 0.8344, 0.05974, 0.8342, 0.02048, 0.875, 0.0, 0.8751, 0.03926, 0.8344, 0.05974, 0.8681, 0.6344, 0.8642, 0.7025, 0.8537, 0.6414, 0.8577, 0.5732, 0.4474, 0.3432, 0.4608, 0.4044, 0.4605, 0.4721, 0.4471, 0.4109, 0.854, 0.5126, 0.8623, 0.4727, 0.866, 0.5334, 0.8577, 0.5732, 0.866, 0.5334, 0.8765, 0.5945, 0.8681, 0.6344, 0.8577, 0.5732, 0.5422, 0.4722, 0.5425, 0.4045, 0.5564, 0.3434, 0.5561, 0.4111, 0.7798, 0.5339, 0.7903, 0.4727, 0.7943, 0.5409, 0.7838, 0.602, 0.7943, 0.5409, 0.8026, 0.5807, 0.7921, 0.6419, 0.7838, 0.602, 0.7921, 0.6419, 0.7884, 0.7025, 0.7801, 0.6626, 0.7838, 0.602, 0.7997, 0.693, 0.7884, 0.7025, 0.7921, 0.6419, 0.8034, 0.6324, 0.7921, 0.6419, 0.8026, 0.5807, 0.8139, 0.5712, 0.8034, 0.6324, 0.1264, 0.06138, 0.1265, 0.1029, 0.1127, 0.0439, 0.1125, 0.000236, 0.8164, 0.5894, 0.813, 0.648, 0.7997, 0.693, 0.8034, 0.6324, 0.8878, 0.604, 0.8765, 0.5945, 0.866, 0.5334, 0.8773, 0.5429, 0.866, 0.5334, 0.8623, 0.4727, 0.8736, 0.4822, 0.8773, 0.5429, 0.8736, 0.4822, 0.8868, 0.5273, 0.8903, 0.5858, 0.8773, 0.5429, 0.2216, 0.04366, 0.2082, 0.1028, 0.2081, 0.0612, 0.2214, 0.0, 0.1264, 0.06138, 0.1263, 0.05118, 0.1672, 0.07149, 0.1673, 0.08168, 0.1672, 0.07149, 0.208, 0.05101, 0.2081, 0.0612, 0.1673, 0.08168, 0.2081, 0.0612, 0.2082, 0.1028, 0.1675, 0.1225, 0.1673, 0.08168, 0.1675, 0.1225, 0.1265, 0.1029, 0.1264, 0.06138, 0.1673, 0.08168, 0.01317, 0.03067, 0.01312, 0.02048, 0.05389, 0.0, 0.05393, 0.01019, 0.05389, 0.0, 0.09483, 0.0203, 0.09487, 0.03049, 0.05393, 0.01019, 0.09487, 0.03049, 0.09507, 0.07625, 0.05413, 0.05664, 0.05393, 0.01019, 0.05413, 0.05664, 0.01336, 0.07642, 0.01317, 0.03067, 0.05393, 0.01019, 0.01365, 0.1438, 0.01336, 0.07642, 0.05413, 0.05664, 0.05443, 0.1262, 0.05413, 0.05664, 0.09507, 0.07625, 0.09536, 0.1437, 0.05443, 0.1262, 0.09536, 0.1437, 0.09574, 0.2329, 0.05483, 0.2184, 0.05443, 0.1262, 0.05483, 0.2184, 0.01404, 0.2331, 0.01365, 0.1438, 0.05443, 0.1262, 0.1268, 0.1578, 0.1265, 0.1029, 0.1675, 0.1225, 0.1677, 0.1753, 0.1675, 0.1225, 0.2082, 0.1028, 0.2085, 0.1576, 0.1677, 0.1753, 0.2085, 0.1576, 0.2088, 0.2291, 0.168, 0.2438, 0.1677, 0.1753, 0.168, 0.2438, 0.1271, 0.2293, 0.1268, 0.1578, 0.1677, 0.1753, 0.2085, 0.1576, 0.2082, 0.1028, 0.2216, 0.04366, 0.2219, 0.1048, 0.0, 0.1355, 0.01336, 0.07642, 0.01365, 0.1438, 0.0002638, 0.1967, 0.01365, 0.1438, 0.01404, 0.2331, 0.0006107, 0.277, 0.0002638, 0.1967, 0.2222, 0.1852, 0.2088, 0.2291, 0.2085, 0.1576, 0.2219, 0.1048, 0.09536, 0.1437, 0.09507, 0.07625, 0.1089, 0.1353, 0.1092, 0.1964, 0.1127, 0.0439, 0.1265, 0.1029, 0.1268, 0.1578, 0.1129, 0.105, 0.1268, 0.1578, 0.1271, 0.2293, 0.1133, 0.1854, 0.1129, 0.105, 0.1095, 0.2768, 0.09574, 0.2329, 0.09536, 0.1437, 0.1092, 0.1964, 0.09622, 0.3442, 0.09574, 0.2329, 0.1095, 0.2768, 0.11, 0.3782, 0.1133, 0.1854, 0.1271, 0.2293, 0.1275, 0.3208, 0.1137, 0.2868, 0.1275, 0.3208, 0.1279, 0.4213, 0.1142, 0.3977, 0.1137, 0.2868, 0.1105, 0.4891, 0.09675, 0.4655, 0.09622, 0.3442, 0.11, 0.3782, 0.2092, 0.3206, 0.2088, 0.2291, 0.2222, 0.1852, 0.2226, 0.2866, 0.0006107, 0.277, 0.01404, 0.2331, 0.01452, 0.3444, 0.001048, 0.3784, 0.01452, 0.3444, 0.01504, 0.4657, 0.001527, 0.4893, 0.001048, 0.3784, 0.2231, 0.3974, 0.2096, 0.4211, 0.2092, 0.3206, 0.2226, 0.2866, 0.1275, 0.3208, 0.1271, 0.2293, 0.168, 0.2438, 0.1684, 0.332, 0.168, 0.2438, 0.2088, 0.2291, 0.2092, 0.3206, 0.1684, 0.332, 0.2092, 0.3206, 0.2096, 0.4211, 0.1688, 0.429, 0.1684, 0.332, 0.1688, 0.429, 0.1279, 0.4213, 0.1275, 0.3208, 0.1684, 0.332, 0.01452, 0.3444, 0.01404, 0.2331, 0.05483, 0.2184, 0.05532, 0.333, 0.05483, 0.2184, 0.09574, 0.2329, 0.09622, 0.3442, 0.05532, 0.333, 0.09622, 0.3442, 0.09675, 0.4655, 0.05586, 0.4577, 0.05532, 0.333, 0.05586, 0.4577, 0.01504, 0.4657, 0.01452, 0.3444, 0.05532, 0.333, 0.01556, 0.585, 0.01504, 0.4657, 0.05586, 0.4577, 0.05639, 0.5805, 0.05586, 0.4577, 0.09675, 0.4655, 0.09726, 0.5848, 0.05639, 0.5805, 0.09726, 0.5848, 0.09782, 0.7136, 0.05696, 0.7136, 0.05639, 0.5805, 0.05696, 0.7136, 0.01611, 0.7138, 0.01556, 0.585, 0.05639, 0.5805, 0.1283, 0.5197, 0.1279, 0.4213, 0.1688, 0.429, 0.1692, 0.5241, 0.1688, 0.429, 0.2096, 0.4211, 0.21, 0.5196, 0.1692, 0.5241, 0.21, 0.5196, 0.2105, 0.6225, 0.1696, 0.6227, 0.1692, 0.5241, 0.1696, 0.6227, 0.1288, 0.6227, 0.1283, 0.5197, 0.1692, 0.5241, 0.21, 0.5196, 0.2096, 0.4211, 0.2231, 0.3974, 0.2236, 0.5063, 0.001527, 0.4893, 0.01504, 0.4657, 0.01556, 0.585, 0.001997, 0.5982, 0.01556, 0.585, 0.01611, 0.7138, 0.002497, 0.7141, 0.001997, 0.5982, 0.2241, 0.6222, 0.2105, 0.6225, 0.21, 0.5196, 0.2236, 0.5063, 0.09726, 0.5848, 0.09675, 0.4655, 0.1105, 0.4891, 0.1109, 0.598, 0.1142, 0.3977, 0.1279, 0.4213, 0.1283, 0.5197, 0.1147, 0.5066, 0.1283, 0.5197, 0.1288, 0.6227, 0.1152, 0.6225, 0.1147, 0.5066, 0.1114, 0.7139, 0.09782, 0.7136, 0.09726, 0.5848, 0.1109, 0.598, 0.09846, 0.8634, 0.09782, 0.7136, 0.1114, 0.7139, 0.112, 0.8457, 0.1152, 0.6225, 0.1288, 0.6227, 0.1293, 0.7367, 0.1157, 0.7543, 0.1293, 0.7367, 0.1296, 0.8191, 0.1161, 0.8512, 0.1157, 0.7543, 0.1124, 0.9426, 0.09894, 0.9748, 0.09846, 0.8634, 0.112, 0.8457, 0.211, 0.7365, 0.2105, 0.6225, 0.2241, 0.6222, 0.2247, 0.7541, 0.002497, 0.7141, 0.01611, 0.7138, 0.01676, 0.8636, 0.003066, 0.846, 0.01676, 0.8636, 0.01724, 0.9749, 0.003484, 0.9429, 0.003066, 0.846, 0.2251, 0.851, 0.2113, 0.8189, 0.211, 0.7365, 0.2247, 0.7541, 0.1293, 0.7367, 0.1288, 0.6227, 0.1696, 0.6227, 0.1701, 0.7307, 0.1696, 0.6227, 0.2105, 0.6225, 0.211, 0.7365, 0.1701, 0.7307, 0.211, 0.7365, 0.2113, 0.8189, 0.1704, 0.8083, 0.1701, 0.7307, 0.1704, 0.8083, 0.1296, 0.8191, 0.1293, 0.7367, 0.1701, 0.7307, 0.01676, 0.8636, 0.01611, 0.7138, 0.05696, 0.7136, 0.05764, 0.8694, 0.05696, 0.7136, 0.09782, 0.7136, 0.09846, 0.8634, 0.05764, 0.8694, 0.09846, 0.8634, 0.09894, 0.9748, 0.05814, 0.9856, 0.05764, 0.8694, 0.05814, 0.9856, 0.01724, 0.9749, 0.01676, 0.8636, 0.05764, 0.8694, 0.0173, 0.9885, 0.01724, 0.9749, 0.05814, 0.9856, 0.0582, 1.0, 0.05814, 0.9856, 0.09894, 0.9748, 0.099, 0.9883, 0.0582, 1.0, 0.4337, 0.01165, 0.4334, 0.07695, 0.3926, 0.06809, 0.3929, 0.0, 0.3926, 0.06809, 0.3517, 0.07677, 0.352, 0.01147, 0.3929, 0.0, 0.1297, 0.8275, 0.1296, 0.8191, 0.1704, 0.8083, 0.1705, 0.8159, 0.1704, 0.8083, 0.2113, 0.8189, 0.2114, 0.8273, 0.1705, 0.8159, 0.6844, 0.4518, 0.6842, 0.4032, 0.725, 0.3943, 0.7252, 0.4401, 0.725, 0.3943, 0.7659, 0.403, 0.7661, 0.4516, 0.7252, 0.4401, 0.2114, 0.8273, 0.2113, 0.8189, 0.2251, 0.851, 0.2251, 0.862, 0.003484, 0.9429, 0.01724, 0.9749, 0.0173, 0.9885, 0.003531, 0.9539, 0.352, 0.01147, 0.3517, 0.07677, 0.3379, 0.1031, 0.3382, 0.04613, 0.6707, 0.4295, 0.6842, 0.4032, 0.6844, 0.4518, 0.6709, 0.4865, 0.099, 0.9883, 0.09894, 0.9748, 0.1124, 0.9426, 0.1125, 0.9536, 0.1161, 0.8512, 0.1296, 0.8191, 0.1297, 0.8275, 0.1162, 0.8622, 0.7661, 0.4516, 0.7659, 0.403, 0.7796, 0.4293, 0.7798, 0.4862, 0.4469, 0.1033, 0.4334, 0.07695, 0.4337, 0.01165, 0.4471, 0.04636, 0.4328, 0.2022, 0.4334, 0.07695, 0.4469, 0.1033, 0.4464, 0.2102, 0.7796, 0.4293, 0.7659, 0.403, 0.7655, 0.3145, 0.7791, 0.3224, 0.7655, 0.3145, 0.7651, 0.2178, 0.7786, 0.2055, 0.7791, 0.3224, 0.4459, 0.3271, 0.4322, 0.3394, 0.4328, 0.2022, 0.4464, 0.2102, 0.6838, 0.3147, 0.6842, 0.4032, 0.6707, 0.4295, 0.6702, 0.3226, 0.3379, 0.1031, 0.3517, 0.07677, 0.3511, 0.202, 0.3375, 0.21, 0.3511, 0.202, 0.3505, 0.3392, 0.337, 0.3268, 0.3375, 0.21, 0.6697, 0.2058, 0.6834, 0.218, 0.6838, 0.3147, 0.6702, 0.3226, 0.7655, 0.3145, 0.7659, 0.403, 0.725, 0.3943, 0.7246, 0.3119, 0.725, 0.3943, 0.6842, 0.4032, 0.6838, 0.3147, 0.7246, 0.3119, 0.6838, 0.3147, 0.6834, 0.218, 0.7242, 0.222, 0.7246, 0.3119, 0.7242, 0.222, 0.7651, 0.2178, 0.7655, 0.3145, 0.7246, 0.3119, 0.3511, 0.202, 0.3517, 0.07677, 0.3926, 0.06809, 0.392, 0.1995, 0.3926, 0.06809, 0.4334, 0.07695, 0.4328, 0.2022, 0.392, 0.1995, 0.4328, 0.2022, 0.4322, 0.3394, 0.3914, 0.3434, 0.392, 0.1995, 0.3914, 0.3434, 0.3505, 0.3392, 0.3511, 0.202, 0.392, 0.1995, 0.3501, 0.4401, 0.3505, 0.3392, 0.3914, 0.3434, 0.3909, 0.4489, 0.3914, 0.3434, 0.4322, 0.3394, 0.4318, 0.4402, 0.3909, 0.4489, 0.4318, 0.4402, 0.4315, 0.5013, 0.3906, 0.513, 0.3909, 0.4489, 0.3906, 0.513, 0.3498, 0.5011, 0.3501, 0.4401, 0.3909, 0.4489, 0.7647, 0.1449, 0.7651, 0.2178, 0.7242, 0.222, 0.7239, 0.1538, 0.7242, 0.222, 0.6834, 0.218, 0.683, 0.1451, 0.7239, 0.1538, 0.683, 0.1451, 0.6829, 0.1022, 0.7238, 0.114, 0.7239, 0.1538, 0.7238, 0.114, 0.7646, 0.1021, 0.7647, 0.1449, 0.7239, 0.1538, 0.683, 0.1451, 0.6834, 0.218, 0.6697, 0.2058, 0.6693, 0.1188, 0.337, 0.3268, 0.3505, 0.3392, 0.3501, 0.4401, 0.3366, 0.4138, 0.3501, 0.4401, 0.3498, 0.5011, 0.3364, 0.4657, 0.3366, 0.4138, 0.6691, 0.06688, 0.6829, 0.1022, 0.683, 0.1451, 0.6693, 0.1188, 0.4318, 0.4402, 0.4322, 0.3394, 0.4459, 0.3271, 0.4455, 0.414, 0.7786, 0.2055, 0.7651, 0.2178, 0.7647, 0.1449, 0.7783, 0.1186, 0.7647, 0.1449, 0.7646, 0.1021, 0.778, 0.06664, 0.7783, 0.1186, 0.4453, 0.466, 0.4315, 0.5013, 0.4318, 0.4402, 0.4455, 0.414, 0.4315, 0.519, 0.4315, 0.5013, 0.4453, 0.466, 0.4453, 0.4779, 0.778, 0.06664, 0.7646, 0.1021, 0.7645, 0.09576, 0.778, 0.05465, 0.7645, 0.09576, 0.7539, 0.09075, 0.7644, 0.06067, 0.778, 0.05465, 0.7644, 0.06067, 0.7536, 0.02754, 0.7642, 0.0136, 0.778, 0.05465, 0.6828, 0.09594, 0.6829, 0.1022, 0.6691, 0.06688, 0.669, 0.05489, 0.3364, 0.4657, 0.3498, 0.5011, 0.3498, 0.5188, 0.3363, 0.4777, 0.6825, 0.01378, 0.6931, 0.02767, 0.6827, 0.06085, 0.669, 0.05489, 0.6827, 0.06085, 0.6934, 0.09088, 0.6828, 0.09594, 0.669, 0.05489, 0.7645, 0.09576, 0.7646, 0.1021, 0.7238, 0.114, 0.7237, 0.1095, 0.7238, 0.114, 0.6829, 0.1022, 0.6828, 0.09594, 0.7237, 0.1095, 0.6828, 0.09594, 0.6934, 0.09088, 0.7237, 0.1045, 0.7237, 0.1095, 0.7237, 0.1045, 0.7539, 0.09075, 0.7645, 0.09576, 0.7237, 0.1095, 0.3498, 0.5188, 0.3498, 0.5011, 0.3906, 0.513, 0.3906, 0.5326, 0.3906, 0.513, 0.4315, 0.5013, 0.4315, 0.519, 0.3906, 0.5326, 0.7642, 0.0136, 0.7536, 0.02754, 0.7233, 0.01704, 0.7233, 0.0, 0.7233, 0.01704, 0.6931, 0.02767, 0.6825, 0.01378, 0.7233, 0.0, 0.7237, 0.1045, 0.6934, 0.09088, 0.6827, 0.06085, 0.7235, 0.06276, 0.6827, 0.06085, 0.6931, 0.02767, 0.7233, 0.01704, 0.7235, 0.06276, 0.7233, 0.01704, 0.7536, 0.02754, 0.7644, 0.06067, 0.7235, 0.06276, 0.7644, 0.06067, 0.7539, 0.09075, 0.7237, 0.1045, 0.7235, 0.06276])
me_cube_001.materials.append(mat_old_paper)
me_cube_001.use_remesh_preserve_volume = False
me_cube_001.use_remesh_preserve_attributes = False
me_cube_001.use_mirror_vertex_groups = False
me_cube_001.update()
me_cube = bpy.data.meshes.new('Cube')
me_cube.from_pydata([(1.0, 1.0, -1.0), (1.0, -1.0, -1.0), (-1.0, -1.0, -1.0), (-1.0, 1.0, -1.0), (1.0, 1.0, 1.0), (1.0, -1.0, 1.0), (-1.0, -1.0, 1.0), (-1.0, 1.0, 1.0)], [], [(0, 1, 2, 3), (4, 7, 6, 5), (0, 4, 5, 1), (1, 5, 6, 2), (2, 6, 7, 3), (4, 0, 3, 7)])
me_cube.use_remesh_preserve_volume = False
me_cube.use_remesh_preserve_attributes = False
me_cube.use_mirror_vertex_groups = False
me_cube.update()

# ---- objects
ob_lamp = bpy.data.objects.new('Lamp', light_lamp)
ob_cube_002 = bpy.data.objects.new('Cube.002', me_cube_002)
ob_cube_001 = bpy.data.objects.new('Cube.001', me_cube_001)
ob_cube = bpy.data.objects.new('Cube', me_cube)

# ---- transforms, parenting, visibility, modifiers, constraints
ob_lamp.location = (0.1962, -0.01266, 10.64)
ob_lamp.lock_rotations_4d = False
ob_lamp.empty_display_type = 'ARROWS'
ob_lamp.lineart.crease_threshold = 0.0
ob_cube_002.location = (-32.35, 1.278, 0.598)
ob_cube_002.scale = (10.37, 15.13, 0.1338)
ob_cube_002.lock_rotations_4d = False
ob_cube_002.empty_display_type = 'ARROWS'
ob_cube_002.hide_viewport = True
ob_cube_002.lineart.crease_threshold = 0.0
ob_cube_001.location = (0.1736, 0.3098, 0.9983)
ob_cube_001.rotation_euler = (-0.00408, -9.06e-19, 1.846e-21)
ob_cube_001.scale = (12.61, 18.41, 0.1627)
ob_cube_001.lock_rotations_4d = False
ob_cube_001.empty_display_type = 'ARROWS'
ob_cube_001.lineart.crease_threshold = 0.0
ob_cube.location = (-84.73, 0.8958, 0.0139)
ob_cube.scale = (31.06, 31.06, 31.06)
ob_cube.lock_rotations_4d = False
ob_cube.empty_display_type = 'ARROWS'
ob_cube.hide_viewport = True
ob_cube.lineart.crease_threshold = 0.0

# ---- collection membership
col_collection_1.objects.link(ob_lamp)
col_collection_1.objects.link(ob_cube_002)
col_collection_1.objects.link(ob_cube_001)
col_collection_1.objects.link(ob_cube)

# ---- scene / render settings (as saved in the file)
scene.frame_start = 1; scene.frame_end = 250; scene.frame_set(99)
scene.render.engine = 'BLENDER_EEVEE_NEXT'
scene.render.image_settings.file_format = 'JPEG'
scene.render.image_settings.color_mode = 'RGB'
scene.render.image_settings.compression = 90
scene.render.resolution_x = 800
scene.render.resolution_y = 600
scene.render.pixel_aspect_x = 100.0
scene.render.pixel_aspect_y = 100.0
scene.render.fps = 25
scene.render.dither_intensity = 0.0
scene.render.use_compositing = False
scene.render.use_sequencer = False
scene.render.bake_margin = 2
scene.render.bake_bias = 0.0
scene.render.use_stamp_time = False
scene.render.use_stamp_date = False
scene.render.use_stamp_frame = False
scene.render.use_stamp_camera = False
scene.render.use_stamp_scene = False
scene.render.use_stamp_filename = False
scene.render.use_stamp_render_time = False
scene.render.stamp_font_size = 0
scene.cycles.use_denoising = False
scene.cycles.samples = 10
scene.cycles.sampling_pattern = 'TABULATED_SOBOL'
scene.cycles.light_sampling_threshold = 0.0
scene.cycles.use_adaptive_sampling = False
scene.cycles.use_light_tree = False
scene.cycles.blur_glossy = 0.0
scene.cycles.volume_bounces = 1
scene.cycles.pixel_filter_type = 'GAUSSIAN'
scene.cycles.sample_clamp_indirect = 0.0
scene.view_settings.view_transform = 'Raw'
bpy.context.view_layer.update()

# ---- added for rendering (the .blend has no active camera): camera
cam_auto = bpy.data.cameras.new('AutoCamera')
cam_auto.lens = 50.0
cam_auto.sensor_width = 36.0
cam_auto.clip_end = 1000.0
ob_auto_camera = bpy.data.objects.new('AutoCamera', cam_auto)
scene.collection.objects.link(ob_auto_camera)
ob_auto_camera.location = (19.5327, -23.1355, 15.6438)
ob_auto_camera.rotation_euler = (1.09748, -7.21219e-08, 0.694738)
scene.camera = ob_auto_camera
bpy.context.view_layer.update()
